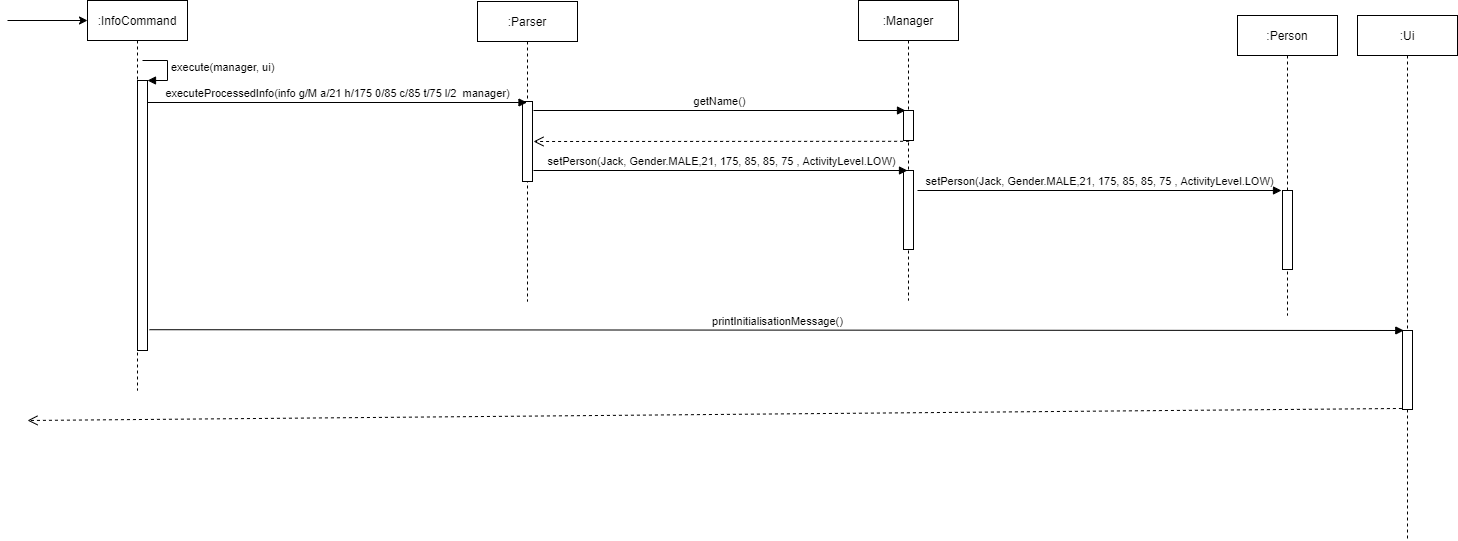

The diagram above was exported from draw.io. Its source (the exported page's mxGraphModel, read from the mxfile embedded in the PNG):
<mxGraphModel dx="2032" dy="946" grid="1" gridSize="10" guides="1" tooltips="1" connect="1" arrows="1" fold="1" page="1" pageScale="1" pageWidth="850" pageHeight="1100" math="0" shadow="0">
  <root>
    <mxCell id="0" />
    <mxCell id="1" parent="0" />
    <mxCell id="kJxpvwy21gCW0ZHJK2FK-27" value=":InfoCommand" style="shape=umlLifeline;perimeter=lifelinePerimeter;whiteSpace=wrap;html=1;container=1;collapsible=0;recursiveResize=0;outlineConnect=0;" parent="1" vertex="1">
      <mxGeometry x="90" y="460" width="100" height="390" as="geometry" />
    </mxCell>
    <mxCell id="kJxpvwy21gCW0ZHJK2FK-28" value="" style="html=1;points=[];perimeter=orthogonalPerimeter;" parent="kJxpvwy21gCW0ZHJK2FK-27" vertex="1">
      <mxGeometry x="50" y="80" width="10" height="270" as="geometry" />
    </mxCell>
    <mxCell id="kJxpvwy21gCW0ZHJK2FK-29" value="execute(manager, ui)" style="edgeStyle=orthogonalEdgeStyle;html=1;align=left;spacingLeft=2;endArrow=block;rounded=0;entryX=1;entryY=0;" parent="kJxpvwy21gCW0ZHJK2FK-27" target="kJxpvwy21gCW0ZHJK2FK-28" edge="1">
      <mxGeometry relative="1" as="geometry">
        <mxPoint x="55" y="60" as="sourcePoint" />
        <Array as="points">
          <mxPoint x="80" y="60" />
        </Array>
      </mxGeometry>
    </mxCell>
    <mxCell id="kJxpvwy21gCW0ZHJK2FK-30" value=":Parser" style="shape=umlLifeline;perimeter=lifelinePerimeter;whiteSpace=wrap;html=1;container=1;collapsible=0;recursiveResize=0;outlineConnect=0;" parent="1" vertex="1">
      <mxGeometry x="480" y="461" width="100" height="300" as="geometry" />
    </mxCell>
    <mxCell id="kJxpvwy21gCW0ZHJK2FK-31" value="" style="html=1;points=[];perimeter=orthogonalPerimeter;" parent="kJxpvwy21gCW0ZHJK2FK-30" vertex="1">
      <mxGeometry x="45" y="100" width="10" height="80" as="geometry" />
    </mxCell>
    <mxCell id="kJxpvwy21gCW0ZHJK2FK-32" value="executeProcessedInfo(info g/M a/21 h/175 0/85 c/85 t/75 l/2&amp;nbsp; manager)" style="html=1;verticalAlign=bottom;endArrow=block;" parent="1" target="kJxpvwy21gCW0ZHJK2FK-30" edge="1">
      <mxGeometry width="80" relative="1" as="geometry">
        <mxPoint x="150" y="562" as="sourcePoint" />
        <mxPoint x="310" y="562" as="targetPoint" />
      </mxGeometry>
    </mxCell>
    <mxCell id="kJxpvwy21gCW0ZHJK2FK-33" value="printInitialisationMessage()" style="html=1;verticalAlign=bottom;endArrow=block;exitX=1.2;exitY=0.923;exitDx=0;exitDy=0;exitPerimeter=0;" parent="1" source="kJxpvwy21gCW0ZHJK2FK-28" edge="1">
      <mxGeometry width="80" relative="1" as="geometry">
        <mxPoint x="150" y="780" as="sourcePoint" />
        <mxPoint x="1406.3" y="790" as="targetPoint" />
      </mxGeometry>
    </mxCell>
    <mxCell id="kJxpvwy21gCW0ZHJK2FK-34" value=":Ui" style="shape=umlLifeline;perimeter=lifelinePerimeter;whiteSpace=wrap;html=1;container=1;collapsible=0;recursiveResize=0;outlineConnect=0;" parent="1" vertex="1">
      <mxGeometry x="1360" y="475" width="100" height="525" as="geometry" />
    </mxCell>
    <mxCell id="kJxpvwy21gCW0ZHJK2FK-35" value="" style="html=1;points=[];perimeter=orthogonalPerimeter;" parent="kJxpvwy21gCW0ZHJK2FK-34" vertex="1">
      <mxGeometry x="45" y="315" width="10" height="79" as="geometry" />
    </mxCell>
    <mxCell id="kJxpvwy21gCW0ZHJK2FK-38" value="" style="html=1;verticalAlign=bottom;endArrow=open;dashed=1;endSize=8;exitX=-0.06;exitY=0.987;exitDx=0;exitDy=0;exitPerimeter=0;" parent="1" edge="1" source="kJxpvwy21gCW0ZHJK2FK-35">
      <mxGeometry relative="1" as="geometry">
        <mxPoint x="669.5999999999999" y="748.8" as="sourcePoint" />
        <mxPoint x="30" y="880" as="targetPoint" />
      </mxGeometry>
    </mxCell>
    <mxCell id="kJxpvwy21gCW0ZHJK2FK-39" value="" style="endArrow=classic;html=1;" parent="1" edge="1">
      <mxGeometry width="50" height="50" relative="1" as="geometry">
        <mxPoint x="10" y="480" as="sourcePoint" />
        <mxPoint x="90" y="480" as="targetPoint" />
        <Array as="points">
          <mxPoint x="10" y="480" />
        </Array>
      </mxGeometry>
    </mxCell>
    <mxCell id="4_JOXEQKoQVnHDMCLdsI-1" value=":Manager" style="shape=umlLifeline;perimeter=lifelinePerimeter;whiteSpace=wrap;html=1;container=1;collapsible=0;recursiveResize=0;outlineConnect=0;" vertex="1" parent="1">
      <mxGeometry x="861" y="460" width="100" height="300" as="geometry" />
    </mxCell>
    <mxCell id="4_JOXEQKoQVnHDMCLdsI-2" value="" style="html=1;points=[];perimeter=orthogonalPerimeter;" vertex="1" parent="4_JOXEQKoQVnHDMCLdsI-1">
      <mxGeometry x="45" y="110" width="10" height="30" as="geometry" />
    </mxCell>
    <mxCell id="4_JOXEQKoQVnHDMCLdsI-6" value="" style="html=1;points=[];perimeter=orthogonalPerimeter;" vertex="1" parent="4_JOXEQKoQVnHDMCLdsI-1">
      <mxGeometry x="45" y="170" width="10" height="79" as="geometry" />
    </mxCell>
    <mxCell id="4_JOXEQKoQVnHDMCLdsI-3" value="setPerson(Jack, Gender.MALE,21, 175, 85, 85, 75 , ActivityLevel.LOW)" style="html=1;verticalAlign=bottom;endArrow=block;" edge="1" parent="1">
      <mxGeometry width="80" relative="1" as="geometry">
        <mxPoint x="536" y="630" as="sourcePoint" />
        <mxPoint x="910" y="630" as="targetPoint" />
      </mxGeometry>
    </mxCell>
    <mxCell id="4_JOXEQKoQVnHDMCLdsI-4" value="getName()" style="html=1;verticalAlign=bottom;endArrow=block;entryX=0.5;entryY=0.2;entryDx=0;entryDy=0;entryPerimeter=0;" edge="1" parent="1">
      <mxGeometry width="80" relative="1" as="geometry">
        <mxPoint x="536" y="570" as="sourcePoint" />
        <mxPoint x="908" y="570" as="targetPoint" />
      </mxGeometry>
    </mxCell>
    <mxCell id="4_JOXEQKoQVnHDMCLdsI-5" value="" style="html=1;verticalAlign=bottom;endArrow=open;dashed=1;endSize=8;exitX=-0.04;exitY=0.796;exitDx=0;exitDy=0;exitPerimeter=0;" edge="1" parent="1">
      <mxGeometry relative="1" as="geometry">
        <mxPoint x="911.5999999999999" y="600.8" as="sourcePoint" />
        <mxPoint x="536" y="601" as="targetPoint" />
      </mxGeometry>
    </mxCell>
    <mxCell id="4_JOXEQKoQVnHDMCLdsI-7" value=":Person" style="shape=umlLifeline;perimeter=lifelinePerimeter;whiteSpace=wrap;html=1;container=1;collapsible=0;recursiveResize=0;outlineConnect=0;" vertex="1" parent="1">
      <mxGeometry x="1240" y="475" width="100" height="300" as="geometry" />
    </mxCell>
    <mxCell id="4_JOXEQKoQVnHDMCLdsI-9" value="" style="html=1;points=[];perimeter=orthogonalPerimeter;" vertex="1" parent="4_JOXEQKoQVnHDMCLdsI-7">
      <mxGeometry x="45" y="175" width="10" height="79" as="geometry" />
    </mxCell>
    <mxCell id="4_JOXEQKoQVnHDMCLdsI-10" value="setPerson(Jack, Gender.MALE,21, 175, 85, 85, 75 , ActivityLevel.LOW)" style="html=1;verticalAlign=bottom;endArrow=block;" edge="1" parent="1">
      <mxGeometry width="80" relative="1" as="geometry">
        <mxPoint x="920" y="650" as="sourcePoint" />
        <mxPoint x="1284" y="650" as="targetPoint" />
      </mxGeometry>
    </mxCell>
  </root>
</mxGraphModel>